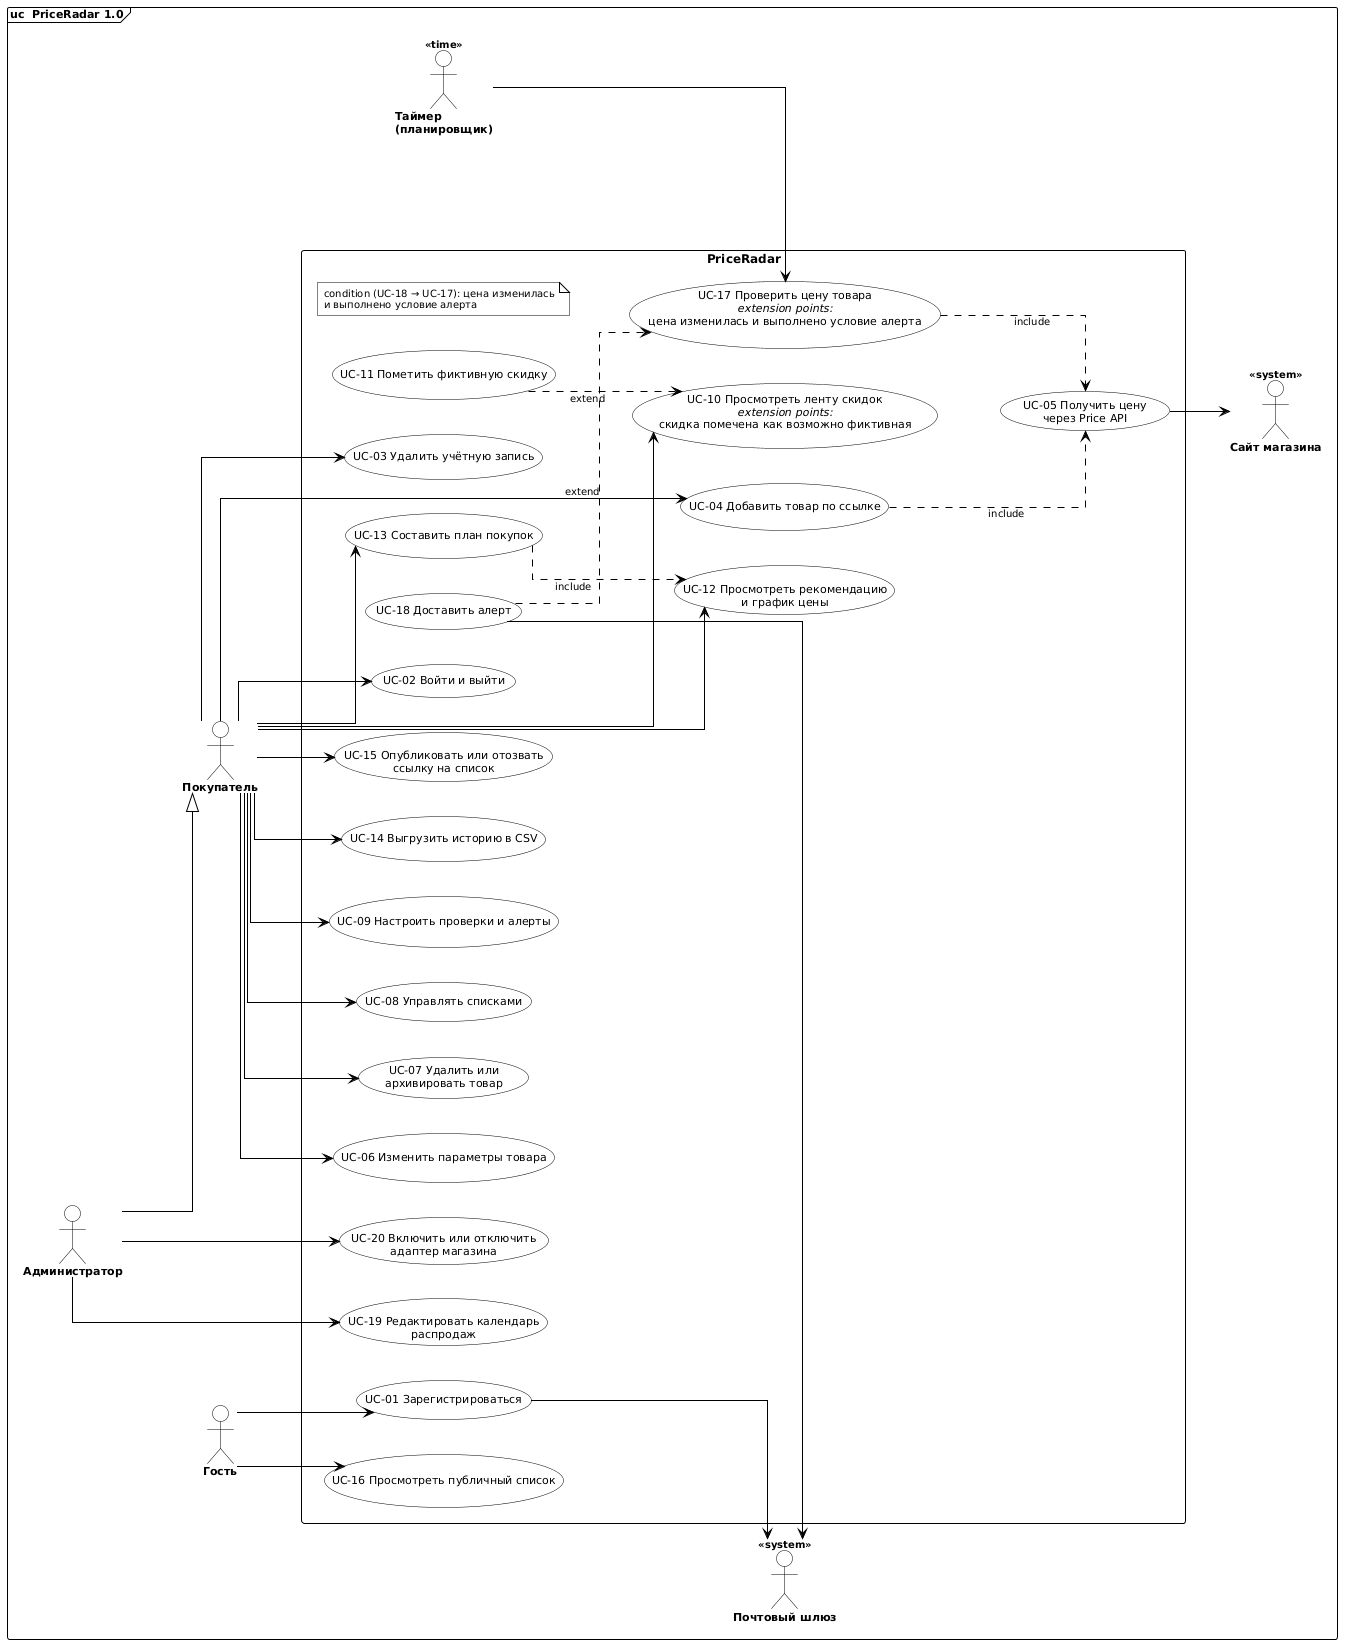

The diagram above was rendered by PlantUML. Its source (embedded in the PNG):
@startuml
left to right direction
skinparam linetype ortho

skinparam shadowing false
skinparam defaultFontName Arial
skinparam defaultFontSize 11
skinparam backgroundColor White
skinparam ArrowColor Black
skinparam ArrowFontSize 10
skinparam ActorBackgroundColor White
skinparam ActorBorderColor Black
skinparam ActorFontStyle bold
skinparam ActorStereotypeFontSize 10
skinparam usecase {
  BackgroundColor White
  BorderColor Black
  FontSize 11
}
skinparam rectangle {
  BackgroundColor White
  BorderColor Black
  FontStyle bold
  FontSize 12
}
skinparam frame {
  BackgroundColor White
  BorderColor Black
  FontStyle bold
}
skinparam note {
  BackgroundColor White
  BorderColor Black
  FontSize 10
}

frame "uc  PriceRadar 1.0" {

  actor "Гость" as Guest
  actor "Покупатель" as Buyer
  actor "Администратор" as Admin
  actor "Таймер\n(планировщик)" as Timer <<time>>
  actor "Сайт магазина" as Shop <<system>>
  actor "Почтовый шлюз" as Mail <<system>>

  rectangle "PriceRadar" {
    usecase UC01 as "UC-01 Зарегистрироваться"
    usecase UC02 as "UC-02 Войти и выйти"
    usecase UC03 as "UC-03 Удалить учётную запись"

    usecase UC04 as "UC-04 Добавить товар по ссылке"
    usecase UC05 as "UC-05 Получить цену\nчерез Price API"
    usecase UC06 as "UC-06 Изменить параметры товара"
    usecase UC07 as "UC-07 Удалить или\nархивировать товар"
    usecase UC08 as "UC-08 Управлять списками"

    usecase UC09 as "UC-09 Настроить проверки и алерты"

    usecase UC10 as "UC-10 Просмотреть ленту скидок\n//extension points://\nскидка помечена как возможно фиктивная"
    usecase UC11 as "UC-11 Пометить фиктивную скидку"
    usecase UC12 as "UC-12 Просмотреть рекомендацию\nи график цены"
    usecase UC13 as "UC-13 Составить план покупок"
    usecase UC14 as "UC-14 Выгрузить историю в CSV"

    usecase UC15 as "UC-15 Опубликовать или отозвать\nссылку на список"
    usecase UC16 as "UC-16 Просмотреть публичный список"

    usecase UC17 as "UC-17 Проверить цену товара\n//extension points://\nцена изменилась и выполнено условие алерта"
    usecase UC18 as "UC-18 Доставить алерт"

    usecase UC19 as "UC-19 Редактировать календарь\nраспродаж"
    usecase UC20 as "UC-20 Включить или отключить\nадаптер магазина"

    note "condition (UC-18 → UC-17): цена изменилась\nи выполнено условие алерта" as N1

  }

  Admin --|> Buyer

  Guest --> UC01
  Guest --> UC16
  Buyer --> UC02
  Buyer --> UC03
  Buyer --> UC04
  Buyer --> UC06
  Buyer --> UC07
  Buyer --> UC08
  Buyer --> UC09
  Buyer --> UC10
  Buyer --> UC12
  Buyer --> UC13
  Buyer --> UC14
  Buyer --> UC15
  Admin --> UC19
  Admin --> UC20
  Timer --> UC17

  UC04 ..> UC05 : «include»
  UC17 ..> UC05 : «include»
  UC13 ..> UC12 : «include»
  UC11 ..> UC10 : «extend»
  UC18 ..> UC17 : «extend»

  UC05 --> Shop
  UC01 --> Mail
  UC18 --> Mail
}
@enduml